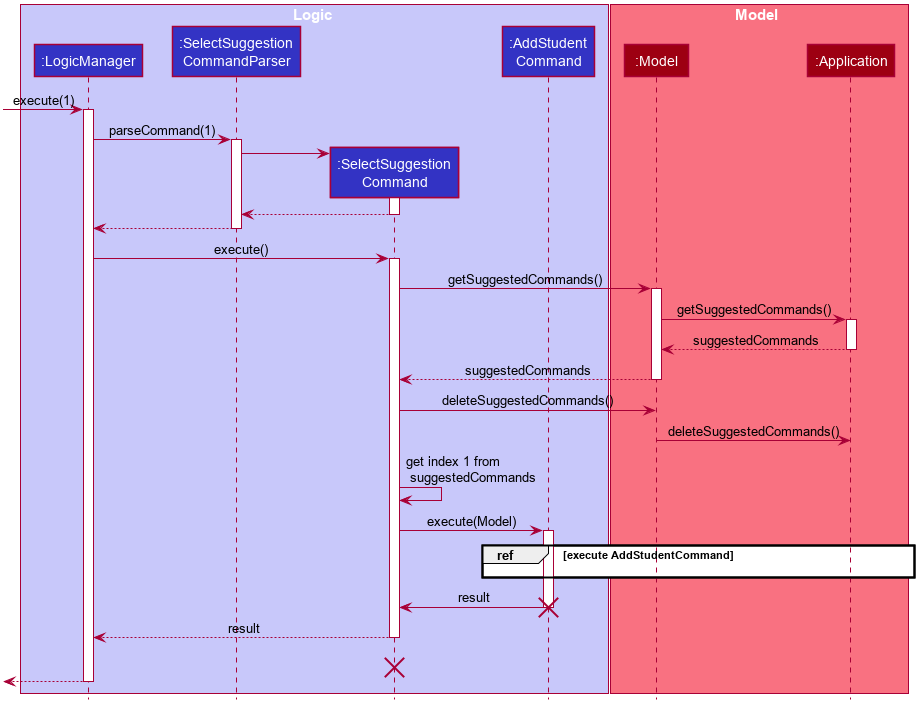

The diagram above was rendered by PlantUML. Its source (embedded in the PNG):
@startuml








skinparam BackgroundColor #FFFFFFF

skinparam Shadowing false

skinparam Class {
    FontColor #FFFFFF
    BorderThickness 1
    BorderColor #FFFFFF
    StereotypeFontColor #FFFFFF
    FontName Arial
}

skinparam Actor {
    BorderColor #000000
    Color #000000
    FontName Arial
}

skinparam Sequence {
    MessageAlign center
    BoxFontSize 15
    BoxPadding 0
    BoxFontColor #FFFFFF
    FontName Arial
}

skinparam Participant {
    FontColor #FFFFFFF
    Padding 20
}

skinparam MinClassWidth 50
skinparam ParticipantPadding 10
skinparam Shadowing false
skinparam DefaultTextAlignment center
skinparam packageStyle Rectangle

hide footbox
hide members
hide circle

box Logic #C8C8FA
participant ":LogicManager" as LogicManager #3333C4
participant ":SelectSuggestion\nCommandParser" as SelectSuggestionCommandParser #3333C4
participant ":SelectSuggestion\nCommand" as SelectSuggestionCommand #3333C4
participant ":AddStudent\nCommand" as AddStudentCommand #3333C4
end box

box Model #F97181
participant ":Model" as Model #9D0012
participant ":Application" as Application #9D0012
end box
[-> LogicManager : execute(1)
activate LogicManager

LogicManager -> SelectSuggestionCommandParser : parseCommand(1)
activate SelectSuggestionCommandParser

create SelectSuggestionCommand
SelectSuggestionCommandParser -> SelectSuggestionCommand
activate SelectSuggestionCommand

SelectSuggestionCommand --> SelectSuggestionCommandParser
deactivate SelectSuggestionCommand

SelectSuggestionCommandParser --> LogicManager :
deactivate SelectSuggestionCommandParser

LogicManager -> SelectSuggestionCommand : execute()
activate SelectSuggestionCommand

SelectSuggestionCommand -> Model : getSuggestedCommands()
activate Model

Model -> Application : getSuggestedCommands()
activate Application

Application --> Model : suggestedCommands
deactivate Application

Model --> SelectSuggestionCommand : suggestedCommands
deactivate Model

SelectSuggestionCommand -> Model : deleteSuggestedCommands()

Model -> Application : deleteSuggestedCommands()

SelectSuggestionCommand -> SelectSuggestionCommand : get index 1 from\n suggestedCommands

SelectSuggestionCommand -> AddStudentCommand : execute(Model)
activate AddStudentCommand

group ref [execute AddStudentCommand]
    AddStudentCommand -[hidden]> Application
end

AddStudentCommand -> SelectSuggestionCommand : result
deactivate AddStudentCommand
destroy AddStudentCommand

SelectSuggestionCommand --> LogicManager : result
deactivate SelectSuggestionCommand
SelectSuggestionCommand -[hidden]-> LogicManager : result
destroy SelectSuggestionCommand

[<--LogicManager
deactivate LogicManager
@enduml